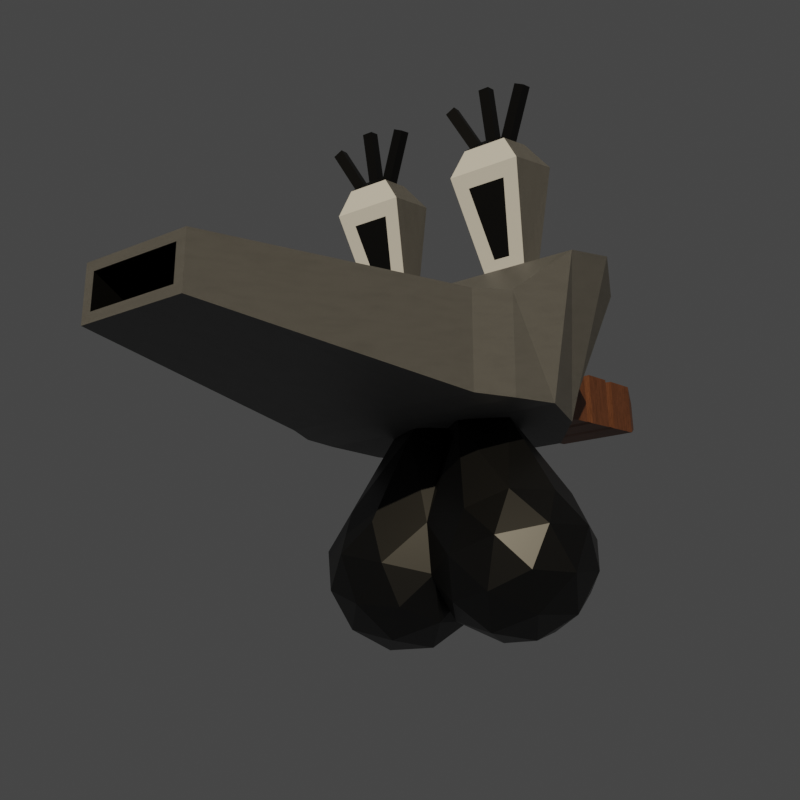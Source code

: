 # Source: vc.blend  (saved by Blender 3.6.11; exported with 4.5.12 LTS)
import bpy
from mathutils import Matrix  # noqa: F401  (used for matrix-valued properties, if any)

bpy.ops.wm.read_factory_settings(use_empty=True)
scene = bpy.context.scene
scene.name = 'Scene'

# ---- collections
col_collection = bpy.data.collections.new('Collection'); scene.collection.children.link(col_collection)

# ---- materials (node trees are filled in below, after node groups)
mat_general = bpy.data.materials.new('general')
mat_general.use_transparent_shadow = False
mat_eyes = bpy.data.materials.new('eyes')
mat_eyes.use_transparent_shadow = False
mat_black = bpy.data.materials.new('black')
mat_black.use_transparent_shadow = False
mat_trashbags = bpy.data.materials.new('trashbags')
mat_trashbags.use_transparent_shadow = False
mat_handle = bpy.data.materials.new('handle')
mat_handle.use_transparent_shadow = False

# ---- material node trees
mat_general.use_nodes = True; mat_general.node_tree.nodes.clear()
_N = mat_general.node_tree.nodes; _L = mat_general.node_tree.links
n0 = _N.new('ShaderNodeOutputMaterial'); n0.name = 'Material Output'; n0.location = (300, 300)
n1 = _N.new('ShaderNodeMapping'); n1.name = 'Mapping.001'; n1.location = (-1113, -65)
n2 = _N.new('ShaderNodeTexCoord'); n2.name = 'Texture Coordinate.001'; n2.location = (-1293, -65)
n3 = _N.new('ShaderNodeTexWhiteNoise'); n3.name = 'White Noise Texture'; n3.location = (-933, -25)
n4 = _N.new('ShaderNodeBsdfPrincipled'); n4.name = 'Principled BSDF'; n4.location = (10, 300)
n4.distribution = 'GGX'
n4.subsurface_method = 'RANDOM_WALK_SKIN'
n4.inputs[2].default_value = 0.506
n4.inputs[3].default_value = 1.45
n4.inputs[27].default_value = (0.0, 0.0, 0.0, 1.0)
n4.inputs[28].default_value = 1.0
n5 = _N.new('ShaderNodeMix'); n5.name = 'Mix'; n5.location = (-288, 277)
n5.data_type = 'RGBA'
n5.inputs[0].default_value = 0.7818
n6 = _N.new('ShaderNodeValToRGB'); n6.name = 'Color Ramp'; n6.location = (-714, 45)
while len(n6.color_ramp.elements) > 1: n6.color_ramp.elements.remove(n6.color_ramp.elements[-1])
n6.color_ramp.elements[0].position = 0.0; n6.color_ramp.elements[0].color = (0.1098, 0.1098, 0.1098, 1.0)
_e = n6.color_ramp.elements.new(0.858); _e.color = (0.0, 0.0, 0.0, 1.0)
_e = n6.color_ramp.elements.new(1.0); _e.color = (0.2349, 0.2349, 0.2349, 1.0)
n7 = _N.new('ShaderNodeTexNoise'); n7.name = 'Noise Texture'; n7.location = (-975, 576)
n7.inputs[2].default_value = 58.7
n7.inputs[3].default_value = 0.1
n7.inputs[4].default_value = 0.4282
n8 = _N.new('ShaderNodeMapping'); n8.name = 'Mapping'; n8.location = (-1155, 536)
n8.inputs[3].default_value = (3.5, -0.6, 21.8)
n9 = _N.new('ShaderNodeTexCoord'); n9.name = 'Texture Coordinate'; n9.location = (-1335, 536)
n10 = _N.new('ShaderNodeValToRGB'); n10.name = 'Color Ramp.001'; n10.location = (-720, 447)
while len(n10.color_ramp.elements) > 1: n10.color_ramp.elements.remove(n10.color_ramp.elements[-1])
n10.color_ramp.elements[0].position = 0.2085; n10.color_ramp.elements[0].color = (0.3303, 0.3303, 0.3303, 1.0)
_e = n10.color_ramp.elements.new(0.5861); _e.color = (0.3846, 0.3846, 0.3846, 1.0)
_L.new(n4.outputs[0], n0.inputs[0])
_L.new(n8.outputs[0], n7.inputs[0])
_L.new(n1.outputs[0], n3.inputs[0])
_L.new(n2.outputs[0], n1.inputs[0])
_L.new(n6.outputs[0], n5.inputs[7])
_L.new(n10.outputs[0], n5.inputs[6])
_L.new(n5.outputs[2], n4.inputs[0])
_L.new(n9.outputs[2], n8.inputs[0])
_L.new(n7.outputs[1], n10.inputs[0])
_L.new(n3.outputs[0], n6.inputs[0])
n0.is_active_output = True
mat_eyes.use_nodes = True; mat_eyes.node_tree.nodes.clear()
_N = mat_eyes.node_tree.nodes; _L = mat_eyes.node_tree.links
n0 = _N.new('ShaderNodeBsdfPrincipled'); n0.name = 'Principled BSDF'; n0.location = (10, 300)
n0.distribution = 'GGX'
n0.subsurface_method = 'RANDOM_WALK_SKIN'
n0.inputs[0].default_value = (1.0, 1.0, 1.0, 1.0)
n0.inputs[3].default_value = 1.45
n0.inputs[27].default_value = (0.0, 0.0, 0.0, 1.0)
n0.inputs[28].default_value = 1.0
n1 = _N.new('ShaderNodeOutputMaterial'); n1.name = 'Material Output'; n1.location = (300, 300)
_L.new(n0.outputs[0], n1.inputs[0])
n1.is_active_output = True
mat_black.use_nodes = True; mat_black.node_tree.nodes.clear()
_N = mat_black.node_tree.nodes; _L = mat_black.node_tree.links
n0 = _N.new('ShaderNodeBsdfPrincipled'); n0.name = 'Principled BSDF'; n0.location = (10, 300)
n0.distribution = 'GGX'
n0.subsurface_method = 'RANDOM_WALK_SKIN'
n0.inputs[0].default_value = (0.0, 0.0, 0.0, 1.0)
n0.inputs[3].default_value = 1.45
n0.inputs[27].default_value = (0.0, 0.0, 0.0, 1.0)
n0.inputs[28].default_value = 1.0
n1 = _N.new('ShaderNodeOutputMaterial'); n1.name = 'Material Output'; n1.location = (300, 300)
_L.new(n0.outputs[0], n1.inputs[0])
n1.is_active_output = True
mat_trashbags.use_nodes = True; mat_trashbags.node_tree.nodes.clear()
_N = mat_trashbags.node_tree.nodes; _L = mat_trashbags.node_tree.links
n0 = _N.new('ShaderNodeBsdfPrincipled'); n0.name = 'Principled BSDF'; n0.location = (10, 300)
n0.distribution = 'GGX'
n0.subsurface_method = 'RANDOM_WALK_SKIN'
n0.inputs[0].default_value = (0.0, 0.0, 0.0, 1.0)
n0.inputs[1].default_value = 0.05438
n0.inputs[2].default_value = 0.4003
n0.inputs[3].default_value = 1.45
n0.inputs[13].default_value = 0.7961
n0.inputs[27].default_value = (0.0, 0.0, 0.0, 1.0)
n0.inputs[28].default_value = 1.0
n1 = _N.new('ShaderNodeOutputMaterial'); n1.name = 'Material Output'; n1.location = (300, 300)
_L.new(n0.outputs[0], n1.inputs[0])
n1.is_active_output = True
mat_handle.use_nodes = True; mat_handle.node_tree.nodes.clear()
_N = mat_handle.node_tree.nodes; _L = mat_handle.node_tree.links
n0 = _N.new('ShaderNodeBsdfPrincipled'); n0.name = 'Principled BSDF'; n0.location = (10, 300)
n0.distribution = 'GGX'
n0.subsurface_method = 'RANDOM_WALK_SKIN'
n0.inputs[3].default_value = 1.45
n0.inputs[27].default_value = (0.0, 0.0, 0.0, 1.0)
n0.inputs[28].default_value = 1.0
n1 = _N.new('ShaderNodeOutputMaterial'); n1.name = 'Material Output'; n1.location = (300, 300)
n2 = _N.new('ShaderNodeTexNoise'); n2.name = 'Noise Texture'; n2.location = (-753, 282)
n2.inputs[2].default_value = -9.4
n2.inputs[3].default_value = 4.3
n2.inputs[4].default_value = 1.0
n2.inputs[8].default_value = 1.0
n3 = _N.new('ShaderNodeMapping'); n3.name = 'Mapping'; n3.location = (-933, 242)
n3.inputs[3].default_value = (1.0, 5.0, 1.0)
n4 = _N.new('ShaderNodeTexCoord'); n4.name = 'Texture Coordinate'; n4.location = (-1113, 242)
n5 = _N.new('ShaderNodeValToRGB'); n5.name = 'Color Ramp'; n5.location = (-481, 375)
while len(n5.color_ramp.elements) > 1: n5.color_ramp.elements.remove(n5.color_ramp.elements[-1])
n5.color_ramp.elements[0].position = 0.3535; n5.color_ramp.elements[0].color = (0.08119, 0.02955, 0.00937, 1.0)
_e = n5.color_ramp.elements.new(0.994); _e.color = (0.378, 0.1416, 0.06957, 1.0)
_L.new(n0.outputs[0], n1.inputs[0])
_L.new(n3.outputs[0], n2.inputs[0])
_L.new(n2.outputs[1], n5.inputs[0])
_L.new(n5.outputs[0], n0.inputs[0])
_L.new(n4.outputs[2], n3.inputs[0])
n1.is_active_output = True

# ---- world
world_world = bpy.data.worlds.new('World'); scene.world = world_world
world_world.use_nodes = True; world_world.node_tree.nodes.clear()
_N = world_world.node_tree.nodes; _L = world_world.node_tree.links
n0 = _N.new('ShaderNodeOutputWorld'); n0.name = 'World Output'; n0.location = (300, 300)
n1 = _N.new('ShaderNodeBackground'); n1.name = 'Background'; n1.location = (10, 300)
n1.inputs[0].default_value = (0.05088, 0.05088, 0.05088, 1.0)
_L.new(n1.outputs[0], n0.inputs[0])
n0.is_active_output = True
world_world.color = (0.05088, 0.05088, 0.05088)
world_world.use_sun_shadow = False
world_world.sun_shadow_jitter_overblur = 0.0

# ---- cameras
cam_camera_001 = bpy.data.cameras.new('Camera.001')
cam_camera_001.lens = 50.0

# ---- lights
light_sun = bpy.data.lights.new('Sun', 'SUN')
light_sun.color = (1.0, 0.8526, 0.6098)
light_sun.transmission_factor = 0.0
light_sun.energy = 2.0

# ---- meshes
me_cube_001 = bpy.data.meshes.new('Cube.001')
me_cube_001.from_pydata([(-1.0, -1.946, -0.9398), (-1.0, -1.946, 0.9398), (-1.0, 1.946, -0.9398), (-1.0, 1.946, 0.9398), (4.688, -0.8277, -0.7657), (4.688, -0.8277, -0.1446), (4.688, 0.8277, -0.7657), (4.688, 0.8277, -0.1446), (-1.808, 2.287, -0.8807), (-1.808, -2.287, -0.8807), (-1.808, -2.287, 1.104), (-1.808, 2.287, 1.104), (-2.821, 2.498, -0.7569), (-2.821, -2.498, -0.7569), (-3.079, -1.533, 2.445), (-3.079, 1.533, 2.445), (-5.362, 0.8975, 0.03044), (-5.362, -0.8975, 0.03044), (-5.212, -0.9304, 1.113), (-5.212, 0.9304, 1.113), (-3.641, 1.845, 2.273), (-3.641, -1.845, 2.273), (-4.011, -2.228, -0.7569), (-4.011, 2.228, -0.7569), (-5.201, 1.379, -0.7569), (-5.201, -1.379, -0.7569), (-4.833, -2.791, 1.904), (-4.833, 2.791, 1.904), (-9.868, 0.8975, 0.6537), (-9.868, -0.8975, 0.6537), (-9.719, -0.9304, 1.736), (-9.719, 0.9304, 1.736), (-10.84, 0.5315, 1.013), (-10.84, -0.5315, 1.013), (-10.75, -0.551, 1.654), (-10.75, 0.551, 1.654), (-11.03, 0.2227, 1.23), (-11.03, -0.2227, 1.23), (-11.0, -0.2308, 1.498), (-11.0, 0.2308, 1.498), (-6.427, 0.8616, 1.24), (-7.471, 0.8616, 1.385), (-8.514, 0.8616, 1.529), (-8.514, -0.8616, 1.529), (-7.471, -0.8616, 1.385), (-6.427, -0.8616, 1.24), (-6.566, -0.8312, 0.2378), (-7.609, -0.8312, 0.3821), (-8.653, -0.8312, 0.5264), (-8.653, 0.8312, 0.5264), (-7.609, 0.8312, 0.3821), (-6.566, 0.8312, 0.2378), (-8.461, 0.9304, 1.562), (-8.461, -0.9304, 1.562), (-8.611, -0.8975, 0.4797), (-8.611, 0.8975, 0.4797), (-8.76, 0.9304, 1.604), (-8.91, -0.8975, 0.5212), (-8.76, -0.9304, 1.604), (-8.91, 0.8975, 0.5212), (-7.608, -0.9304, 1.444), (-7.758, 0.8975, 0.3618), (-7.608, 0.9304, 1.444), (-7.758, -0.8975, 0.3618), (-7.336, 0.9304, 1.407), (-7.336, -0.9304, 1.407), (-7.485, -0.8975, 0.3241), (-7.485, 0.8975, 0.3241), (-6.484, -0.9304, 1.289), (-6.634, 0.8975, 0.2064), (-6.484, 0.9304, 1.289), (-6.634, -0.8975, 0.2064), (-6.185, -0.9304, 1.248), (-6.335, 0.8975, 0.1651), (-6.185, 0.9304, 1.248), (-6.335, -0.8975, 0.1651), (-2.821, -2.974, 2.079), (-2.821, 2.974, 2.079), (-4.011, -3.123, 2.36), (-4.011, 3.123, 2.36), (-1.0, 1.028, -0.9398), (-1.0, -1.028, -0.9398), (-1.0, -1.028, 0.9398), (-1.0, 1.028, 0.9398), (4.688, -0.5279, -0.7657), (4.688, 0.5279, -0.7657), (4.688, 0.5279, -0.1446), (4.688, -0.5279, -0.1446), (-1.808, 1.207, -0.8807), (-1.808, -1.207, -0.8807), (-1.808, -1.207, 1.104), (-1.808, 1.207, 1.104), (-2.821, 1.319, -0.7569), (-2.821, -1.319, -0.7569), (-2.821, -1.57, 2.079), (-2.821, 1.57, 2.079), (-5.201, 0.7278, -0.7569), (-5.201, -0.7278, -0.7569), (-4.833, -1.474, 1.904), (-4.833, 1.474, 1.904), (-4.011, -1.176, -0.7569), (-4.011, 1.176, -0.7569), (-4.011, 1.649, 2.36), (-4.011, -1.649, 2.36), (-5.362, 0.4738, 0.03044), (-5.362, -0.4738, 0.03044), (-5.212, -0.4912, 1.113), (-5.212, 0.4912, 1.113), (-9.868, 0.4738, 0.6537), (-9.868, -0.4738, 0.6537), (-9.719, -0.4912, 1.736), (-9.719, 0.4912, 1.736), (-10.84, 0.2806, 1.013), (-10.84, -0.2806, 1.013), (-10.75, -0.2909, 1.654), (-10.75, 0.2909, 1.654), (-11.03, 0.1176, 1.23), (-11.03, -0.1176, 1.23), (-11.0, -0.1219, 1.498), (-11.0, 0.1219, 1.498), (-6.566, -0.4388, 0.2378), (-6.566, 0.4388, 0.2378), (-7.609, -0.4388, 0.3821), (-7.609, 0.4388, 0.3821), (-8.653, -0.4388, 0.5264), (-8.653, 0.4388, 0.5264), (-6.427, 0.4549, 1.24), (-6.427, -0.4549, 1.24), (-7.471, 0.4549, 1.385), (-7.471, -0.4549, 1.385), (-8.514, 0.4549, 1.529), (-8.514, -0.4549, 1.529), (-8.461, 0.4912, 1.562), (-8.461, -0.4912, 1.562), (-8.611, -0.4738, 0.4797), (-8.611, 0.4738, 0.4797), (-8.91, -0.4738, 0.5212), (-8.91, 0.4738, 0.5212), (-8.76, 0.4912, 1.604), (-8.76, -0.4912, 1.604), (-7.758, -0.4738, 0.3618), (-7.758, 0.4738, 0.3618), (-7.608, 0.4912, 1.444), (-7.608, -0.4912, 1.444), (-7.336, 0.4912, 1.407), (-7.336, -0.4912, 1.407), (-7.485, -0.4738, 0.3241), (-7.485, 0.4738, 0.3241), (-6.634, -0.4738, 0.2064), (-6.634, 0.4738, 0.2064), (-6.484, 0.4912, 1.289), (-6.484, -0.4912, 1.289), (-6.185, 0.4912, 1.248), (-6.185, -0.4912, 1.248), (-6.335, -0.4738, 0.1651), (-6.335, 0.4738, 0.1651), (-3.079, -1.205, 2.445), (-3.079, 1.205, 2.445), (-3.641, 0.974, 2.273), (-3.641, -0.974, 2.273), (-2.527, 0.996, 3.807), (-2.527, 1.771, 3.807), (-3.587, -2.222, 4.362), (-2.527, -1.771, 3.807), (-3.587, 2.222, 4.362), (-3.587, -0.7022, 4.362), (-2.527, -0.996, 3.807), (-3.587, 0.7022, 4.362), (-2.464, 0.96, 4.605), (-2.464, 1.844, 4.605), (-3.168, -1.903, 4.771), (-2.464, -1.844, 4.605), (-3.168, 1.903, 4.771), (-3.168, -0.9911, 4.771), (-2.464, -0.96, 4.605), (-3.168, 0.9911, 4.771), (-2.609, 1.192, 4.779), (-2.609, 1.634, 4.779), (-2.961, -1.664, 4.862), (-2.609, -1.634, 4.779), (-2.961, 1.664, 4.862), (-2.961, -1.208, 4.862), (-2.609, -1.192, 4.779), (-2.961, 1.208, 4.862), (-3.192, 0.9443, 2.167), (-3.192, 1.789, 2.167), (-2.415, 0.6504, 4.085), (-2.415, 2.123, 4.085), (-3.192, -1.789, 2.167), (-3.192, -0.9443, 2.167), (-2.415, -2.123, 4.085), (-2.415, -0.6504, 4.085), (4.688, 1.0, 0.02776), (4.688, 1.0, -0.938), (4.688, 0.5279, -0.938), (4.688, -0.5279, 0.02776), (4.688, -1.0, 0.02776), (4.688, -1.0, -0.938), (4.688, -0.5279, -0.938), (4.688, 0.5279, 0.02776), (3.376, 0.5279, -0.1446), (3.376, 0.5279, -0.7657), (3.376, -0.5279, -0.1446), (3.376, -0.5279, -0.7657), (3.376, 0.8277, -0.1446), (3.376, 0.8277, -0.7657), (3.376, -0.8277, -0.1446), (3.376, -0.8277, -0.7657), (0.889, 0.5279, -0.1446), (0.889, 0.5279, -0.7657), (0.889, -0.5279, -0.1446), (0.889, -0.5279, -0.7657), (0.889, 0.8277, -0.1446), (0.889, 0.8277, -0.7657), (0.889, -0.8277, -0.1446), (0.889, -0.8277, -0.7657), (-2.9, -1.534, 4.821), (-2.649, -1.534, 5.883), (-2.9, -1.316, 4.821), (-2.649, -1.316, 5.883), (-2.688, -1.534, 4.771), (-2.437, -1.534, 5.832), (-2.688, -1.316, 4.771), (-2.437, -1.316, 5.832), (-2.9, -1.842, 4.665), (-2.649, -2.324, 5.611), (-2.9, -1.648, 4.764), (-2.649, -2.129, 5.71), (-2.688, -1.819, 4.62), (-2.437, -2.301, 5.566), (-2.688, -1.625, 4.719), (-2.437, -2.106, 5.665), (-2.9, -1.185, 4.787), (-2.649, -0.7036, 5.733), (-2.9, -0.991, 4.688), (-2.649, -0.5093, 5.634), (-2.688, -1.208, 4.742), (-2.437, -0.7264, 5.688), (-2.688, -1.014, 4.643), (-2.437, -0.5321, 5.589), (-2.9, 1.318, 4.821), (-2.649, 1.318, 5.883), (-2.9, 1.536, 4.821), (-2.649, 1.536, 5.883), (-2.688, 1.318, 4.771), (-2.437, 1.318, 5.832), (-2.688, 1.536, 4.771), (-2.437, 1.536, 5.832), (-2.9, 1.01, 4.665), (-2.649, 0.528, 5.611), (-2.9, 1.204, 4.764), (-2.649, 0.7223, 5.71), (-2.688, 1.033, 4.62), (-2.437, 0.5508, 5.566), (-2.688, 1.227, 4.719), (-2.437, 0.7451, 5.665), (-2.9, 1.666, 4.787), (-2.649, 2.148, 5.733), (-2.9, 1.861, 4.688), (-2.649, 2.342, 5.634), (-2.688, 1.643, 4.742), (-2.437, 2.125, 5.688), (-2.688, 1.838, 4.643), (-2.437, 2.319, 5.589), (-3.358, 1.683, -4.766), (-2.242, 0.6788, -4.152), (-3.784, 0.1948, -4.282), (-4.737, 1.462, -3.942), (-3.784, 2.729, -3.603), (-2.242, 2.245, -3.732), (-2.932, -0.1623, -2.949), (-4.474, 0.1212, -2.82), (-4.474, 1.888, -2.4), (-2.932, 2.372, -2.27), (-1.979, 1.105, -2.61), (-3.358, 0.1212, 0.2461), (-3.609, 0.8781, -4.743), (-2.702, 1.163, -4.667), (-2.953, 0.2881, -4.382), (-2.046, 1.493, -4.059), (-2.702, 2.083, -4.42), (-4.169, 1.623, -4.543), (-4.419, 0.7484, -4.259), (-3.609, 2.368, -4.344), (-4.419, 2.238, -3.86), (-2.953, 2.698, -3.736), (-1.891, 0.8231, -3.399), (-1.891, 1.744, -3.153), (-3.358, -0.2062, -3.675), (-2.452, 0.07827, -3.599), (-4.825, 0.8231, -3.399), (-4.265, 0.07827, -3.599), (-4.265, 2.489, -2.953), (-4.825, 1.744, -3.153), (-2.452, 2.489, -2.953), (-3.358, 2.773, -2.877), (-2.297, 0.1212, -2.692), (-3.764, -0.1316, -2.816), (-4.67, 1.074, -2.493), (-3.764, 2.279, -2.17), (-2.297, 1.818, -2.293), (-3.108, -0.09886, -1.097), (-2.547, 0.646, -0.897), (-4.014, 0.1212, -1.02), (-4.014, 1.106, -0.7736), (-3.108, 1.391, -0.6974), (-3.358, -1.44, -4.766), (-2.242, -2.003, -3.732), (-3.784, -2.487, -3.603), (-4.737, -1.22, -3.942), (-3.784, 0.0476, -4.282), (-2.242, -0.4364, -4.152), (-2.932, -2.13, -2.27), (-4.474, -1.646, -2.4), (-2.932, 0.4046, -2.949), (-1.979, -0.8626, -2.61), (-3.609, -2.125, -4.344), (-2.702, -1.841, -4.42), (-2.953, -2.456, -3.736), (-2.046, -1.251, -4.059), (-2.702, -0.9203, -4.667), (-4.169, -1.381, -4.543), (-4.419, -1.996, -3.86), (-3.609, -0.6358, -4.743), (-4.419, -0.5061, -4.259), (-2.953, -0.04576, -4.382), (-1.891, -1.501, -3.153), (-1.891, -0.5807, -3.399), (-3.358, -2.531, -2.877), (-2.452, -2.246, -2.953), (-4.825, -1.501, -3.153), (-4.265, -2.246, -2.953), (-4.265, 0.1641, -3.599), (-4.825, -0.5807, -3.399), (-2.452, 0.1641, -3.599), (-3.358, 0.4486, -3.675), (-2.297, -1.576, -2.293), (-3.764, -2.036, -2.17), (-4.67, -0.8312, -2.493), (-3.764, 0.3739, -2.816), (-3.108, -1.148, -0.6974), (-2.547, -0.4036, -0.897), (-4.014, -0.8639, -0.7736), (-3.108, 0.3412, -1.097)], [], [(83, 3, 11, 91), (2, 3, 192, 193), (87, 5, 206, 202), (197, 196, 1, 0), (81, 198, 197, 0), (195, 82, 1, 196), (11, 8, 12, 77), (81, 0, 9, 89), (3, 2, 8, 11), (0, 1, 10, 9), (102, 79, 27, 99), (9, 10, 76, 13), (91, 11, 77, 95), (89, 9, 13, 93), (138, 56, 31, 111), (100, 22, 25, 97), (79, 23, 24, 27), (22, 78, 26, 25), (13, 76, 78, 22), (77, 12, 23, 79), (93, 13, 22, 100), (185, 20, 164, 187), (104, 16, 24, 96), (18, 17, 25, 26), (106, 18, 26, 98), (16, 19, 27, 24), (31, 28, 32, 35), (136, 57, 29, 109), (56, 59, 28, 31), (57, 58, 30, 29), (33, 34, 38, 37), (29, 30, 34, 33), (111, 31, 35, 115), (109, 29, 33, 113), (116, 119, 39, 36), (115, 35, 39, 119), (113, 33, 37, 117), (35, 32, 36, 39), (75, 72, 45, 46), (66, 65, 44, 47), (54, 53, 43, 48), (74, 73, 51, 40), (64, 67, 50, 41), (52, 55, 49, 42), (154, 75, 46, 120), (146, 66, 47, 122), (134, 54, 48, 124), (152, 74, 40, 126), (144, 64, 41, 128), (132, 52, 42, 130), (142, 62, 52, 132), (140, 63, 54, 134), (62, 61, 55, 52), (63, 60, 53, 54), (48, 43, 58, 57), (42, 49, 59, 56), (124, 48, 57, 136), (130, 42, 56, 138), (47, 44, 60, 63), (41, 50, 61, 62), (122, 47, 63, 140), (128, 41, 62, 142), (150, 70, 64, 144), (148, 71, 66, 146), (70, 69, 67, 64), (71, 68, 65, 66), (46, 45, 68, 71), (40, 51, 69, 70), (120, 46, 71, 148), (126, 40, 70, 150), (107, 19, 74, 152), (105, 17, 75, 154), (19, 16, 73, 74), (17, 18, 72, 75), (189, 188, 76, 94), (188, 21, 78, 76), (20, 185, 77, 79), (158, 20, 79, 102), (21, 159, 103, 78), (159, 158, 102, 103), (185, 184, 95, 77), (184, 189, 94, 95), (16, 104, 155, 73), (104, 105, 154, 155), (18, 106, 153, 72), (106, 107, 152, 153), (45, 127, 151, 68), (127, 126, 150, 151), (51, 121, 149, 69), (121, 120, 148, 149), (69, 149, 147, 67), (149, 148, 146, 147), (68, 151, 145, 65), (151, 150, 144, 145), (44, 129, 143, 60), (129, 128, 142, 143), (50, 123, 141, 61), (123, 122, 140, 141), (43, 131, 139, 58), (131, 130, 138, 139), (49, 125, 137, 59), (125, 124, 136, 137), (61, 141, 135, 55), (141, 140, 134, 135), (60, 143, 133, 53), (143, 142, 132, 133), (53, 133, 131, 43), (133, 132, 130, 131), (65, 145, 129, 44), (145, 144, 128, 129), (72, 153, 127, 45), (153, 152, 126, 127), (55, 135, 125, 49), (135, 134, 124, 125), (67, 147, 123, 50), (147, 146, 122, 123), (73, 155, 121, 51), (155, 154, 120, 121), (32, 112, 116, 36), (112, 113, 117, 116), (34, 114, 118, 38), (114, 115, 119, 118), (37, 38, 118, 117), (117, 118, 119, 116), (28, 108, 112, 32), (108, 109, 113, 112), (30, 110, 114, 34), (110, 111, 115, 114), (59, 137, 108, 28), (137, 136, 109, 108), (19, 107, 99, 27), (107, 106, 98, 99), (17, 105, 97, 25), (105, 104, 96, 97), (158, 184, 186, 167), (189, 184, 158, 159), (12, 92, 101, 23), (92, 93, 100, 101), (23, 101, 96, 24), (101, 100, 97, 96), (58, 139, 110, 30), (139, 138, 111, 110), (8, 88, 92, 12), (88, 89, 93, 92), (10, 90, 94, 76), (90, 91, 95, 94), (78, 103, 98, 26), (103, 102, 99, 98), (2, 80, 88, 8), (80, 81, 89, 88), (192, 3, 83, 199), (199, 83, 82, 195), (2, 193, 194, 80), (80, 194, 198, 81), (4, 84, 203, 207), (7, 86, 200, 204), (1, 82, 90, 10), (82, 83, 91, 90), (191, 165, 173, 174), (162, 190, 171, 170), (157, 15, 161, 160), (20, 158, 167, 164), (14, 156, 166, 163), (159, 21, 162, 165), (189, 159, 165, 191), (21, 188, 190, 162), (172, 175, 183, 180), (175, 168, 176, 183), (190, 191, 174, 171), (187, 164, 172, 169), (186, 187, 169, 168), (167, 186, 168, 175), (164, 167, 175, 172), (165, 162, 170, 173), (176, 177, 180, 183), (179, 182, 181, 178), (173, 170, 178, 181), (170, 171, 179, 178), (174, 173, 181, 182), (171, 174, 182, 179), (169, 172, 180, 177), (168, 169, 177, 176), (15, 157, 184, 185), (160, 161, 187, 186), (157, 160, 186, 184), (161, 15, 185, 187), (156, 14, 188, 189), (163, 166, 191, 190), (166, 156, 189, 191), (14, 163, 190, 188), (7, 6, 193, 192), (6, 85, 194, 193), (5, 87, 195, 196), (4, 5, 196, 197), (84, 4, 197, 198), (85, 84, 198, 194), (86, 7, 192, 199), (87, 86, 199, 195), (207, 203, 211, 215), (204, 200, 208, 212), (201, 205, 213, 209), (6, 7, 204, 205), (86, 87, 202, 200), (84, 85, 201, 203), (5, 4, 207, 206), (85, 6, 205, 201), (211, 210, 214, 215), (213, 212, 208, 209), (209, 208, 210, 211), (202, 206, 214, 210), (205, 204, 212, 213), (200, 202, 210, 208), (203, 201, 209, 211), (206, 207, 215, 214), (216, 217, 219, 218), (218, 219, 223, 222), (222, 223, 221, 220), (220, 221, 217, 216), (218, 222, 220, 216), (223, 219, 217, 221), (224, 225, 227, 226), (226, 227, 231, 230), (230, 231, 229, 228), (228, 229, 225, 224), (226, 230, 228, 224), (231, 227, 225, 229), (232, 233, 235, 234), (234, 235, 239, 238), (238, 239, 237, 236), (236, 237, 233, 232), (234, 238, 236, 232), (239, 235, 233, 237), (240, 241, 243, 242), (242, 243, 247, 246), (246, 247, 245, 244), (244, 245, 241, 240), (242, 246, 244, 240), (247, 243, 241, 245), (248, 249, 251, 250), (250, 251, 255, 254), (254, 255, 253, 252), (252, 253, 249, 248), (250, 254, 252, 248), (255, 251, 249, 253), (256, 257, 259, 258), (258, 259, 263, 262), (262, 263, 261, 260), (260, 261, 257, 256), (258, 262, 260, 256), (263, 259, 257, 261), (264, 277, 276), (265, 277, 279), (264, 276, 281), (264, 281, 283), (264, 283, 280), (265, 279, 286), (266, 278, 288), (267, 282, 290), (268, 284, 292), (269, 285, 294), (265, 286, 289), (266, 288, 291), (267, 290, 293), (268, 292, 295), (269, 294, 287), (270, 296, 301), (271, 297, 303), (272, 298, 304), (273, 299, 305), (274, 300, 302), (302, 305, 275), (302, 300, 305), (300, 273, 305), (305, 304, 275), (305, 299, 304), (299, 272, 304), (304, 303, 275), (304, 298, 303), (298, 271, 303), (303, 301, 275), (303, 297, 301), (297, 270, 301), (301, 302, 275), (301, 296, 302), (296, 274, 302), (287, 300, 274), (287, 294, 300), (294, 273, 300), (295, 299, 273), (295, 292, 299), (292, 272, 299), (293, 298, 272), (293, 290, 298), (290, 271, 298), (291, 297, 271), (291, 288, 297), (288, 270, 297), (289, 296, 270), (289, 286, 296), (286, 274, 296), (294, 295, 273), (294, 285, 295), (285, 268, 295), (292, 293, 272), (292, 284, 293), (284, 267, 293), (290, 291, 271), (290, 282, 291), (282, 266, 291), (288, 289, 270), (288, 278, 289), (278, 265, 289), (286, 287, 274), (286, 279, 287), (279, 269, 287), (280, 285, 269), (280, 283, 285), (283, 268, 285), (283, 284, 268), (283, 281, 284), (281, 267, 284), (281, 282, 267), (281, 276, 282), (276, 266, 282), (279, 280, 269), (279, 277, 280), (277, 264, 280), (276, 278, 266), (276, 277, 278), (277, 265, 278), (306, 317, 316), (307, 317, 319), (306, 316, 321), (306, 321, 323), (306, 323, 320), (307, 319, 326), (308, 318, 328), (309, 322, 330), (310, 324, 332), (311, 325, 334), (307, 326, 329), (308, 328, 331), (309, 330, 333), (310, 332, 335), (311, 334, 327), (312, 336, 340), (313, 337, 342), (271, 338, 303), (314, 339, 343), (315, 296, 341), (341, 343, 275), (341, 296, 343), (296, 314, 343), (343, 303, 275), (343, 339, 303), (339, 271, 303), (303, 342, 275), (303, 338, 342), (338, 313, 342), (342, 340, 275), (342, 337, 340), (337, 312, 340), (340, 341, 275), (340, 336, 341), (336, 315, 341), (327, 296, 315), (327, 334, 296), (334, 314, 296), (335, 339, 314), (335, 332, 339), (332, 271, 339), (333, 338, 271), (333, 330, 338), (330, 313, 338), (331, 337, 313), (331, 328, 337), (328, 312, 337), (329, 336, 312), (329, 326, 336), (326, 315, 336), (334, 335, 314), (334, 325, 335), (325, 310, 335), (332, 333, 271), (332, 324, 333), (324, 309, 333), (330, 331, 313), (330, 322, 331), (322, 308, 331), (328, 329, 312), (328, 318, 329), (318, 307, 329), (326, 327, 315), (326, 319, 327), (319, 311, 327), (320, 325, 311), (320, 323, 325), (323, 310, 325), (323, 324, 310), (323, 321, 324), (321, 309, 324), (321, 322, 309), (321, 316, 322), (316, 308, 322), (319, 320, 311), (319, 317, 320), (317, 306, 320), (316, 318, 308), (316, 317, 318), (317, 307, 318)])
me_cube_001.polygons.foreach_set('material_index', [0, 0, 2, 0, 0, 0, 0, 0, 0, 0, 0, 0, 0, 0, 4, 0, 0, 0, 0, 0, 0, 0, 0, 0, 0, 0, 4, 4, 4, 4, 4, 4, 4, 4, 4, 4, 4, 4, 4, 4, 4, 4, 4, 4, 4, 4, 4, 4, 4, 4, 4, 4, 4, 4, 4, 4, 4, 4, 4, 4, 4, 4, 4, 4, 4, 4, 4, 4, 4, 4, 4, 4, 4, 4, 0, 0, 0, 0, 0, 0, 0, 0, 4, 4, 4, 4, 4, 4, 4, 4, 4, 4, 4, 4, 4, 4, 4, 4, 4, 4, 4, 4, 4, 4, 4, 4, 4, 4, 4, 4, 4, 4, 4, 4, 4, 4, 4, 4, 4, 4, 4, 4, 4, 4, 4, 4, 4, 4, 4, 4, 0, 0, 0, 0, 0, 0, 0, 0, 0, 0, 4, 4, 0, 0, 0, 0, 0, 0, 0, 0, 0, 0, 0, 0, 2, 2, 0, 0, 0, 0, 2, 0, 2, 0, 0, 0, 2, 2, 1, 0, 1, 0, 0, 0, 2, 2, 2, 2, 2, 2, 2, 2, 1, 1, 1, 1, 1, 1, 1, 1, 0, 0, 0, 0, 0, 0, 0, 0, 2, 2, 2, 2, 2, 2, 2, 2, 2, 2, 2, 2, 2, 2, 2, 2, 2, 2, 2, 2, 2, 2, 2, 2, 2, 2, 2, 2, 2, 2, 2, 2, 2, 2, 2, 2, 2, 2, 2, 2, 2, 2, 2, 2, 2, 2, 2, 2, 2, 2, 2, 2, 3, 3, 3, 3, 3, 3, 3, 3, 3, 3, 3, 3, 3, 3, 3, 3, 3, 3, 3, 3, 3, 3, 3, 3, 3, 3, 3, 3, 3, 3, 3, 3, 3, 3, 3, 3, 3, 3, 3, 3, 3, 3, 3, 3, 3, 3, 3, 3, 3, 3, 3, 3, 3, 3, 3, 3, 3, 3, 3, 3, 3, 3, 3, 3, 3, 3, 3, 3, 3, 3, 3, 3, 3, 3, 3, 3, 3, 3, 3, 3, 3, 3, 3, 3, 3, 3, 3, 3, 3, 3, 3, 3, 3, 3, 3, 3, 3, 3, 3, 3, 3, 3, 3, 3, 3, 3, 3, 3, 3, 3, 3, 3, 3, 3, 3, 3, 3, 3, 3, 3, 3, 3, 3, 3, 3, 3, 3, 3, 3, 3, 3, 3, 3, 3, 3, 3, 3, 3, 3, 3, 3, 3, 3, 3, 3, 3, 3, 3, 3, 3, 3, 3, 3, 3, 3, 3, 3, 3, 3, 3])
_uv = me_cube_001.uv_layers.new(name='UVMap')
_uv.uv.foreach_set('vector', [0.5769, 0.2251, 0.5244, 0.2251, 0.505, 0.178, 0.5666, 0.178, 0.02918, 0.2202, 0.1337, 0.197, 0.158, 0.5151, 0.1043, 0.527, 0.6831, 0.7705, 0.666, 0.7705, 0.666, 0.6958, 0.6831, 0.6958, 0.9917, 0.5449, 0.9366, 0.5423, 0.8929, 0.2361, 1.0, 0.2413, 0.2558, 0.2401, 0.2844, 0.5641, 0.2574, 0.5641, 0.2033, 0.2401, 0.6658, 0.5541, 0.6943, 0.2251, 0.7468, 0.2251, 0.6927, 0.5541, 0.1319, 0.1462, 0.02146, 0.1707, 0.0149, 0.1134, 0.1718, 0.06644, 0.2558, 0.2401, 0.2033, 0.2401, 0.1839, 0.1938, 0.2455, 0.1938, 0.1337, 0.197, 0.02918, 0.2202, 0.02146, 0.1707, 0.1319, 0.1462, 1.0, 0.2413, 0.8929, 0.2361, 0.884, 0.1952, 0.9971, 0.2007, 0.5414, 0.04193, 0.4572, 0.04193, 0.4762, 1.089e-07, 0.5514, 8.171e-08, 0.9971, 0.2007, 0.884, 0.1952, 0.8281, 0.1452, 0.9914, 0.1468, 0.5666, 0.178, 0.505, 0.178, 0.4657, 0.1116, 0.5459, 0.1116, 0.2455, 0.1938, 0.1839, 0.1938, 0.1718, 0.1356, 0.2392, 0.1356, 0.06767, 0.3267, 5.511e-08, 0.3267, 0.0, 0.1791, 0.06767, 0.1791, 0.2473, 0.06778, 0.1872, 0.06778, 0.2358, 0.0, 0.2729, 0.0, 0.1718, 0.5641, 0.3451, 0.6134, 0.3431, 0.6929, 0.1976, 0.6085, 0.9947, 0.07715, 0.814, 0.08022, 0.8428, 0.0315, 1.0, -2.762e-08, 0.9914, 0.1468, 0.8281, 0.1452, 0.814, 0.08022, 0.9947, 0.07715, 0.1718, 0.06644, 0.0149, 0.1134, 1.583e-09, 0.06096, 0.1718, -3.688e-08, 0.2392, 0.1356, 0.1718, 0.1356, 0.1872, 0.06778, 0.2473, 0.06778, 0.09026, 0.7231, 0.06519, 0.7225, 0.03543, 0.6055, 0.09965, 0.6071, 0.2944, 0.7376, 0.2964, 0.7182, 0.3431, 0.6929, 0.3401, 0.7226, 0.2261, 0.7937, 0.2881, 0.8003, 0.3304, 0.8189, 0.1718, 0.8637, 0.2281, 0.7736, 0.2261, 0.7937, 0.1718, 0.8637, 0.1779, 0.8035, 0.2964, 0.7182, 0.2347, 0.7087, 0.1976, 0.6085, 0.3431, 0.6929, 0.9003, 0.6634, 0.7318, 0.6634, 0.7644, 0.5049, 0.8642, 0.5049, 0.498, 0.5465, 0.5633, 0.5465, 0.5633, 0.694, 0.498, 0.694, 0.9003, 0.8123, 0.7318, 0.8123, 0.7318, 0.6634, 0.9003, 0.6634, 0.7318, 0.8123, 0.5633, 0.8123, 0.5633, 0.6634, 0.7318, 0.6634, 0.9003, 0.002999, 1.0, -2.21e-09, 0.971, 0.04933, 0.9292, 0.05058, 0.7318, 0.6634, 0.5633, 0.6634, 0.5994, 0.5049, 0.6992, 0.5049, 0.06767, 0.1791, 0.0, 0.1791, 0.05846, 0.0294, 0.09854, 0.0294, 0.498, 0.694, 0.5633, 0.694, 0.5069, 0.8437, 0.4683, 0.8437, 0.9292, 0.103, 0.971, 0.1037, 0.971, 0.1205, 0.9292, 0.1192, 0.09854, 0.0294, 0.05846, 0.0294, 0.1078, 0.0, 0.1246, 0.0, 0.4683, 0.8437, 0.5069, 0.8437, 0.4593, 0.8731, 0.4431, 0.8731, 1.0, 0.1698, 0.9003, 0.1668, 0.9292, 0.1192, 0.971, 0.1205, 0.7318, 0.3536, 0.5633, 0.3536, 0.5699, 0.3164, 0.7259, 0.3164, 0.7318, 0.1749, 0.5633, 0.1749, 0.5699, 0.1542, 0.7259, 0.1542, 0.9003, 0.3383, 0.9003, 0.1698, 0.9107, 0.1763, 0.9107, 0.3324, 0.9003, 0.3536, 0.7318, 0.3536, 0.7377, 0.3164, 0.8937, 0.3164, 0.9003, 0.1749, 0.7318, 0.1749, 0.7377, 0.1542, 0.8937, 0.1542, 0.9107, 0.3383, 0.9107, 0.5067, 0.9003, 0.5008, 0.9003, 0.3448, 0.498, 0.1499, 0.5633, 0.1499, 0.5531, 0.1855, 0.4926, 0.1855, 0.498, 0.327, 0.5633, 0.327, 0.5531, 0.3461, 0.4926, 0.3461, 0.498, 0.5003, 0.5633, 0.5003, 0.5531, 0.5068, 0.4926, 0.5068, 0.06767, 0.7232, 2.112e-07, 0.7232, 0.0106, 0.6877, 0.07327, 0.6877, 0.06767, 0.5461, 1.469e-07, 0.5461, 0.01059, 0.527, 0.07327, 0.527, 0.06767, 0.3728, 7.347e-08, 0.3728, 0.01059, 0.3663, 0.07327, 0.3663, 0.06767, 0.5041, 1.286e-07, 0.5041, 7.347e-08, 0.3728, 0.06767, 0.3728, 0.498, 0.369, 0.5633, 0.369, 0.5633, 0.5003, 0.498, 0.5003, 0.9003, 0.1325, 0.7318, 0.1325, 0.7318, 5.393e-08, 0.9003, 4.112e-08, 0.7318, 0.1325, 0.5633, 0.1325, 0.5633, 2.895e-07, 0.7318, 1.593e-07, 0.7259, 0.8509, 0.5699, 0.8509, 0.5633, 0.8123, 0.7318, 0.8123, 0.8937, 0.8509, 0.7377, 0.8509, 0.7318, 0.8123, 0.9003, 0.8123, 0.4926, 0.5068, 0.5531, 0.5068, 0.5633, 0.5465, 0.498, 0.5465, 0.07327, 0.3663, 0.01059, 0.3663, 5.511e-08, 0.3267, 0.06767, 0.3267, 0.7259, 0.1542, 0.5699, 0.1542, 0.5633, 0.1325, 0.7318, 0.1325, 0.8937, 0.1542, 0.7377, 0.1542, 0.7318, 0.1325, 0.9003, 0.1325, 0.4926, 0.3461, 0.5531, 0.3461, 0.5633, 0.369, 0.498, 0.369, 0.07327, 0.527, 0.01059, 0.527, 1.286e-07, 0.5041, 0.06767, 0.5041, 0.06767, 0.6772, 1.929e-07, 0.6772, 1.469e-07, 0.5461, 0.06767, 0.5461, 0.498, 0.196, 0.5633, 0.196, 0.5633, 0.327, 0.498, 0.327, 0.9003, 0.3071, 0.7318, 0.3071, 0.7318, 0.1749, 0.9003, 0.1749, 0.7318, 0.3071, 0.5633, 0.3071, 0.5633, 0.1749, 0.7318, 0.1749, 0.7259, 0.3164, 0.5699, 0.3164, 0.5633, 0.3071, 0.7318, 0.3071, 0.8937, 0.3164, 0.7377, 0.3164, 0.7318, 0.3071, 0.9003, 0.3071, 0.4926, 0.1855, 0.5531, 0.1855, 0.5633, 0.196, 0.498, 0.196, 0.07327, 0.6877, 0.0106, 0.6877, 1.929e-07, 0.6772, 0.06767, 0.6772, 0.06767, 0.8731, 2.663e-07, 0.8731, 2.112e-07, 0.7232, 0.06767, 0.7232, 0.498, 2.204e-07, 0.5633, 7.347e-08, 0.5633, 0.1499, 0.498, 0.1499, 0.9003, 0.5049, 0.7318, 0.5049, 0.7318, 0.3536, 0.9003, 0.3536, 0.7318, 0.5049, 0.5633, 0.5049, 0.5633, 0.3536, 0.7318, 0.3536, 0.6895, 0.08993, 0.7378, 0.08993, 0.8055, 0.1116, 0.7253, 0.1116, 0.7378, 0.08993, 0.741, 0.06362, 0.814, 0.04193, 0.8055, 0.1116, 0.5302, 0.06362, 0.5334, 0.08993, 0.4657, 0.1116, 0.4572, 0.04193, 0.58, 0.06362, 0.5302, 0.06362, 0.4572, 0.04193, 0.5414, 0.04193, 0.741, 0.06362, 0.6912, 0.06362, 0.7298, 0.04193, 0.814, 0.04193, 0.6912, 0.06362, 0.58, 0.06362, 0.5414, 0.04193, 0.7298, 0.04193, 0.5334, 0.08993, 0.5817, 0.08993, 0.5459, 0.1116, 0.4657, 0.1116, 0.5817, 0.08993, 0.6895, 0.08993, 0.7253, 0.1116, 0.5459, 0.1116, 0.2867, 8.082e-07, 0.352, 6.613e-07, 0.352, 0.1499, 0.2867, 0.1499, 0.352, 6.613e-07, 0.498, 2.204e-07, 0.498, 0.1499, 0.352, 0.1499, 0.2867, 0.8731, 0.219, 0.8731, 0.219, 0.7232, 0.2867, 0.7232, 0.219, 0.8731, 0.06767, 0.8731, 0.06767, 0.7232, 0.219, 0.7232, 0.2761, 0.6877, 0.2135, 0.6877, 0.219, 0.6772, 0.2867, 0.6772, 0.2135, 0.6877, 0.07327, 0.6877, 0.06767, 0.6772, 0.219, 0.6772, 0.2969, 0.1855, 0.3574, 0.1855, 0.352, 0.196, 0.2867, 0.196, 0.3574, 0.1855, 0.4926, 0.1855, 0.498, 0.196, 0.352, 0.196, 0.2867, 0.196, 0.352, 0.196, 0.352, 0.327, 0.2867, 0.327, 0.352, 0.196, 0.498, 0.196, 0.498, 0.327, 0.352, 0.327, 0.2867, 0.6772, 0.219, 0.6772, 0.219, 0.5461, 0.2867, 0.5461, 0.219, 0.6772, 0.06767, 0.6772, 0.06767, 0.5461, 0.219, 0.5461, 0.2761, 0.527, 0.2135, 0.527, 0.219, 0.5041, 0.2867, 0.5041, 0.2135, 0.527, 0.07327, 0.527, 0.06767, 0.5041, 0.219, 0.5041, 0.2969, 0.3461, 0.3574, 0.3461, 0.352, 0.369, 0.2867, 0.369, 0.3574, 0.3461, 0.4926, 0.3461, 0.498, 0.369, 0.352, 0.369, 0.2761, 0.3663, 0.2135, 0.3663, 0.219, 0.3267, 0.2867, 0.3267, 0.2135, 0.3663, 0.07327, 0.3663, 0.06767, 0.3267, 0.219, 0.3267, 0.2969, 0.5068, 0.3574, 0.5068, 0.352, 0.5465, 0.2867, 0.5465, 0.3574, 0.5068, 0.4926, 0.5068, 0.498, 0.5465, 0.352, 0.5465, 0.2867, 0.369, 0.352, 0.369, 0.352, 0.5003, 0.2867, 0.5003, 0.352, 0.369, 0.498, 0.369, 0.498, 0.5003, 0.352, 0.5003, 0.2867, 0.5041, 0.219, 0.5041, 0.219, 0.3728, 0.2867, 0.3728, 0.219, 0.5041, 0.06767, 0.5041, 0.06767, 0.3728, 0.219, 0.3728, 0.2867, 0.3728, 0.219, 0.3728, 0.2135, 0.3663, 0.2761, 0.3663, 0.219, 0.3728, 0.06767, 0.3728, 0.07327, 0.3663, 0.2135, 0.3663, 0.2867, 0.5461, 0.219, 0.5461, 0.2135, 0.527, 0.2761, 0.527, 0.219, 0.5461, 0.06767, 0.5461, 0.07327, 0.527, 0.2135, 0.527, 0.2867, 0.7232, 0.219, 0.7232, 0.2135, 0.6877, 0.2761, 0.6877, 0.219, 0.7232, 0.06767, 0.7232, 0.07327, 0.6877, 0.2135, 0.6877, 0.2867, 0.5003, 0.352, 0.5003, 0.3574, 0.5068, 0.2969, 0.5068, 0.352, 0.5003, 0.498, 0.5003, 0.4926, 0.5068, 0.3574, 0.5068, 0.2867, 0.327, 0.352, 0.327, 0.3574, 0.3461, 0.2969, 0.3461, 0.352, 0.327, 0.498, 0.327, 0.4926, 0.3461, 0.3574, 0.3461, 0.2867, 0.1499, 0.352, 0.1499, 0.3574, 0.1855, 0.2969, 0.1855, 0.352, 0.1499, 0.498, 0.1499, 0.4926, 0.1855, 0.3574, 0.1855, 0.3431, 0.8437, 0.3818, 0.8437, 0.4069, 0.8731, 0.3907, 0.8731, 0.3818, 0.8437, 0.4683, 0.8437, 0.4431, 0.8731, 0.4069, 0.8731, 0.2283, 0.0294, 0.1882, 0.0294, 0.1621, 0.0, 0.1789, 0.0, 0.1882, 0.0294, 0.09854, 0.0294, 0.1246, 0.0, 0.1621, 0.0, 0.9292, 0.05058, 0.971, 0.04933, 0.971, 0.06612, 0.9292, 0.06678, 0.9292, 0.06678, 0.971, 0.06612, 0.971, 0.1037, 0.9292, 0.103, 0.2867, 0.694, 0.352, 0.694, 0.3818, 0.8437, 0.3431, 0.8437, 0.352, 0.694, 0.498, 0.694, 0.4683, 0.8437, 0.3818, 0.8437, 0.2867, 0.1791, 0.219, 0.1791, 0.1882, 0.0294, 0.2283, 0.0294, 0.219, 0.1791, 0.06767, 0.1791, 0.09854, 0.0294, 0.1882, 0.0294, 0.2867, 0.5465, 0.352, 0.5465, 0.352, 0.694, 0.2867, 0.694, 0.352, 0.5465, 0.498, 0.5465, 0.498, 0.694, 0.352, 0.694, 0.2347, 0.7087, 0.2326, 0.7287, 0.1916, 0.6688, 0.1976, 0.6085, 0.2326, 0.7287, 0.2281, 0.7736, 0.1779, 0.8035, 0.1916, 0.6688, 0.2881, 0.8003, 0.29, 0.7809, 0.3334, 0.7892, 0.3304, 0.8189, 0.29, 0.7809, 0.2944, 0.7376, 0.3401, 0.7226, 0.3334, 0.7892, 0.9216, 0.6891, 0.8955, 0.6891, 0.8764, 0.5712, 0.9443, 0.5712, 0.6895, 0.08993, 0.5817, 0.08993, 0.58, 0.06362, 0.6912, 0.06362, 0.4572, 0.1356, 0.3898, 0.1356, 0.3817, 0.06778, 0.4418, 0.06778, 0.3898, 0.1356, 0.2392, 0.1356, 0.2473, 0.06778, 0.3817, 0.06778, 0.4418, 0.06778, 0.3817, 0.06778, 0.3561, 0.0, 0.3933, 0.0, 0.3817, 0.06778, 0.2473, 0.06778, 0.2729, 0.0, 0.3561, 0.0, 0.2867, 0.3267, 0.219, 0.3267, 0.219, 0.1791, 0.2867, 0.1791, 0.219, 0.3267, 0.06767, 0.3267, 0.06767, 0.1791, 0.219, 0.1791, 0.4452, 0.1938, 0.3835, 0.1938, 0.3898, 0.1356, 0.4572, 0.1356, 0.3835, 0.1938, 0.2455, 0.1938, 0.2392, 0.1356, 0.3898, 0.1356, 0.7662, 0.178, 0.7046, 0.178, 0.7253, 0.1116, 0.8055, 0.1116, 0.7046, 0.178, 0.5666, 0.178, 0.5459, 0.1116, 0.7253, 0.1116, 0.814, 0.04193, 0.7298, 0.04193, 0.7198, 2.724e-08, 0.795, 0.0, 0.7298, 0.04193, 0.5414, 0.04193, 0.5514, 8.171e-08, 0.7198, 2.724e-08, 0.4257, 0.2401, 0.3732, 0.2401, 0.3835, 0.1938, 0.4452, 0.1938, 0.3732, 0.2401, 0.2558, 0.2401, 0.2455, 0.1938, 0.3835, 0.1938, 0.5785, 0.5541, 0.5244, 0.2251, 0.5769, 0.2251, 0.6054, 0.5541, 0.6054, 0.5541, 0.5769, 0.2251, 0.6943, 0.2251, 0.6658, 0.5541, 0.4257, 0.2401, 0.3716, 0.5641, 0.3447, 0.5641, 0.3732, 0.2401, 0.3732, 0.2401, 0.3447, 0.5641, 0.2844, 0.5641, 0.2558, 0.2401, 0.4396, 0.778, 0.4225, 0.778, 0.4225, 0.7041, 0.4396, 0.7041, 0.7606, 0.7705, 0.7434, 0.7705, 0.7434, 0.6958, 0.7606, 0.6958, 0.7468, 0.2251, 0.6943, 0.2251, 0.7046, 0.178, 0.7662, 0.178, 0.6943, 0.2251, 0.5769, 0.2251, 0.5666, 0.178, 0.7046, 0.178, 0.09587, 0.7529, 0.03543, 0.7512, 0.05917, 0.7231, 0.09543, 0.7241, 0.4112, 0.8043, 0.3451, 0.8043, 0.3587, 0.778, 0.3983, 0.778, 0.1076, 0.7056, 0.09928, 0.7059, 0.106, 0.6236, 0.1255, 0.6227, 0.723, 0.915, 0.683, 0.915, 0.666, 0.7959, 0.7358, 0.7959, 0.1031, 0.8514, 0.09477, 0.8517, 0.102, 0.7694, 0.1216, 0.7685, 0.7976, 0.915, 0.7576, 0.915, 0.7358, 0.7959, 0.8056, 0.7959, 0.08565, 0.8689, 0.06275, 0.8682, 0.03543, 0.7512, 0.09587, 0.7529, 0.3882, 0.9225, 0.3631, 0.9226, 0.3451, 0.8043, 0.4112, 0.8043, 0.4112, 0.8318, 0.4112, 0.7797, 0.422, 0.7921, 0.422, 0.8182, 0.4112, 0.7797, 0.4524, 0.778, 0.4426, 0.7912, 0.422, 0.7921, 0.133, 0.7512, 0.09587, 0.7529, 0.09543, 0.7241, 0.1177, 0.7231, 0.09965, 0.6071, 0.03543, 0.6055, 0.05997, 0.5774, 0.0985, 0.5784, 0.1368, 0.6055, 0.09965, 0.6071, 0.0985, 0.5784, 0.1208, 0.5774, 0.9443, 0.5712, 0.8764, 0.5712, 0.89, 0.5449, 0.9307, 0.5449, 0.7358, 0.7959, 0.666, 0.7959, 0.6922, 0.7705, 0.7341, 0.7705, 0.8056, 0.7959, 0.7358, 0.7959, 0.7634, 0.7705, 0.8053, 0.7705, 0.4426, 0.7912, 0.4426, 0.8165, 0.422, 0.8182, 0.422, 0.7921, 0.4426, 0.8472, 0.4426, 0.8724, 0.422, 0.8715, 0.422, 0.8455, 0.4112, 0.8839, 0.4112, 0.8318, 0.422, 0.8455, 0.422, 0.8715, 0.4112, 0.8318, 0.4524, 0.8352, 0.4426, 0.8472, 0.422, 0.8455, 0.4524, 0.8857, 0.4112, 0.8839, 0.422, 0.8715, 0.4426, 0.8724, 0.4524, 0.8352, 0.4524, 0.8857, 0.4426, 0.8724, 0.4426, 0.8472, 0.4524, 0.8284, 0.4112, 0.8318, 0.422, 0.8182, 0.4426, 0.8165, 0.4524, 0.778, 0.4524, 0.8284, 0.4426, 0.8165, 0.4426, 0.7912, 0.09928, 0.7059, 0.1076, 0.7056, 0.1115, 0.7221, 0.09026, 0.7231, 0.1255, 0.6227, 0.106, 0.6236, 0.09965, 0.6071, 0.1368, 0.6055, 0.1076, 0.7056, 0.1255, 0.6227, 0.1368, 0.6055, 0.1115, 0.7221, 0.106, 0.6236, 0.09928, 0.7059, 0.09026, 0.7231, 0.09965, 0.6071, 0.09477, 0.8517, 0.1031, 0.8514, 0.1069, 0.8679, 0.08565, 0.8689, 0.1216, 0.7685, 0.102, 0.7694, 0.09587, 0.7529, 0.133, 0.7512, 0.102, 0.7694, 0.09477, 0.8517, 0.08565, 0.8689, 0.09587, 0.7529, 0.1031, 0.8514, 0.1216, 0.7685, 0.133, 0.7512, 0.1069, 0.8679, 0.1487, 0.5216, 0.1142, 0.5292, 0.1043, 0.527, 0.158, 0.5151, 0.1142, 0.5292, 0.1147, 0.5368, 0.1051, 0.5389, 0.1043, 0.527, 0.1516, 0.5633, 0.1511, 0.5557, 0.1606, 0.5536, 0.1614, 0.5655, 0.117, 0.5709, 0.1516, 0.5633, 0.1614, 0.5655, 0.1077, 0.5774, 0.1165, 0.5634, 0.117, 0.5709, 0.1077, 0.5774, 0.1069, 0.5655, 0.1147, 0.5368, 0.1165, 0.5634, 0.1069, 0.5655, 0.1051, 0.5389, 0.1492, 0.5291, 0.1487, 0.5216, 0.158, 0.5151, 0.1588, 0.527, 0.1511, 0.5557, 0.1492, 0.5291, 0.1588, 0.527, 0.1606, 0.5536, 0.4396, 0.7041, 0.4225, 0.7041, 0.4225, 0.5641, 0.4396, 0.5641, 0.7606, 0.6958, 0.7434, 0.6958, 0.7434, 0.5541, 0.7606, 0.5541, 0.3622, 0.7041, 0.3451, 0.7041, 0.3451, 0.5641, 0.3622, 0.5641, 0.03543, 0.789, -5.776e-10, 0.7885, 2.77e-09, 0.7157, 0.03543, 0.7161, 0.7434, 0.7705, 0.6831, 0.7705, 0.6831, 0.6958, 0.7434, 0.6958, 0.4225, 0.778, 0.3622, 0.778, 0.3622, 0.7041, 0.4225, 0.7041, 0.1516, 0.5633, 0.117, 0.5709, 0.1001, 0.5057, 0.1346, 0.498, 0.3622, 0.778, 0.3451, 0.778, 0.3451, 0.7041, 0.3622, 0.7041, 0.06748, 0.3743, 0.102, 0.3667, 0.1025, 0.3742, 0.06799, 0.3819, 0.06516, 0.3402, 0.0997, 0.3326, 0.1002, 0.3401, 0.06567, 0.3478, 0.06567, 0.3478, 0.1002, 0.3401, 0.102, 0.3667, 0.06748, 0.3743, 0.6831, 0.6958, 0.666, 0.6958, 0.666, 0.5541, 0.6831, 0.5541, 0.03543, 0.7161, 2.77e-09, 0.7157, 6.899e-09, 0.5774, 0.03543, 0.5778, 0.7434, 0.6958, 0.6831, 0.6958, 0.6831, 0.5541, 0.7434, 0.5541, 0.4225, 0.7041, 0.3622, 0.7041, 0.3622, 0.5641, 0.4225, 0.5641, 0.1346, 0.498, 0.1001, 0.5057, 0.06799, 0.3819, 0.1025, 0.3742, 0.375, 0.0, 0.625, 0.0, 0.625, 0.25, 0.375, 0.25, 0.375, 0.25, 0.625, 0.25, 0.625, 0.5, 0.375, 0.5, 0.375, 0.5, 0.625, 0.5, 0.625, 0.75, 0.375, 0.75, 0.375, 0.75, 0.625, 0.75, 0.625, 1.0, 0.375, 1.0, 0.125, 0.5, 0.375, 0.5, 0.375, 0.75, 0.125, 0.75, 0.625, 0.5, 0.875, 0.5, 0.875, 0.75, 0.625, 0.75, 0.375, 0.0, 0.625, 0.0, 0.625, 0.25, 0.375, 0.25, 0.375, 0.25, 0.625, 0.25, 0.625, 0.5, 0.375, 0.5, 0.375, 0.5, 0.625, 0.5, 0.625, 0.75, 0.375, 0.75, 0.375, 0.75, 0.625, 0.75, 0.625, 1.0, 0.375, 1.0, 0.125, 0.5, 0.375, 0.5, 0.375, 0.75, 0.125, 0.75, 0.625, 0.5, 0.875, 0.5, 0.875, 0.75, 0.625, 0.75, 0.375, 0.0, 0.625, 0.0, 0.625, 0.25, 0.375, 0.25, 0.375, 0.25, 0.625, 0.25, 0.625, 0.5, 0.375, 0.5, 0.375, 0.5, 0.625, 0.5, 0.625, 0.75, 0.375, 0.75, 0.375, 0.75, 0.625, 0.75, 0.625, 1.0, 0.375, 1.0, 0.125, 0.5, 0.375, 0.5, 0.375, 0.75, 0.125, 0.75, 0.625, 0.5, 0.875, 0.5, 0.875, 0.75, 0.625, 0.75, 0.375, 0.0, 0.625, 0.0, 0.625, 0.25, 0.375, 0.25, 0.375, 0.25, 0.625, 0.25, 0.625, 0.5, 0.375, 0.5, 0.375, 0.5, 0.625, 0.5, 0.625, 0.75, 0.375, 0.75, 0.375, 0.75, 0.625, 0.75, 0.625, 1.0, 0.375, 1.0, 0.125, 0.5, 0.375, 0.5, 0.375, 0.75, 0.125, 0.75, 0.625, 0.5, 0.875, 0.5, 0.875, 0.75, 0.625, 0.75, 0.375, 0.0, 0.625, 0.0, 0.625, 0.25, 0.375, 0.25, 0.375, 0.25, 0.625, 0.25, 0.625, 0.5, 0.375, 0.5, 0.375, 0.5, 0.625, 0.5, 0.625, 0.75, 0.375, 0.75, 0.375, 0.75, 0.625, 0.75, 0.625, 1.0, 0.375, 1.0, 0.125, 0.5, 0.375, 0.5, 0.375, 0.75, 0.125, 0.75, 0.625, 0.5, 0.875, 0.5, 0.875, 0.75, 0.625, 0.75, 0.375, 0.0, 0.625, 0.0, 0.625, 0.25, 0.375, 0.25, 0.375, 0.25, 0.625, 0.25, 0.625, 0.5, 0.375, 0.5, 0.375, 0.5, 0.625, 0.5, 0.625, 0.75, 0.375, 0.75, 0.375, 0.75, 0.625, 0.75, 0.625, 1.0, 0.375, 1.0, 0.125, 0.5, 0.375, 0.5, 0.375, 0.75, 0.125, 0.75, 0.625, 0.5, 0.875, 0.5, 0.875, 0.75, 0.625, 0.75, 0.1818, 0.0, 0.2273, 0.07873, 0.1364, 0.07873, 0.2727, 0.1575, 0.3182, 0.07873, 0.3636, 0.1575, 0.9091, 0.0, 0.9545, 0.07873, 0.8636, 0.07873, 0.7273, 0.0, 0.7727, 0.07873, 0.6818, 0.07873, 0.5455, 0.0, 0.5909, 0.07873, 0.5, 0.07873, 0.2727, 0.1575, 0.3636, 0.1575, 0.3182, 0.2362, 0.09091, 0.1575, 0.1818, 0.1575, 0.1364, 0.2362, 0.8182, 0.1575, 0.9091, 0.1575, 0.8636, 0.2362, 0.6364, 0.1575, 0.7273, 0.1575, 0.6818, 0.2362, 0.4545, 0.1575, 0.5455, 0.1575, 0.5, 0.2362, 0.2727, 0.1575, 0.3182, 0.2362, 0.2273, 0.2362, 0.09091, 0.1575, 0.1364, 0.2362, 0.04546, 0.2362, 0.8182, 0.1575, 0.8636, 0.2362, 0.7727, 0.2362, 0.6364, 0.1575, 0.6818, 0.2362, 0.5909, 0.2362, 0.4545, 0.1575, 0.5, 0.2362, 0.4091, 0.2362, 0.1818, 0.3149, 0.2727, 0.3149, 0.2273, 0.3937, 0.0, 0.3149, 0.09091, 0.3149, 0.04546, 0.3937, 0.7273, 0.3149, 0.8182, 0.3149, 0.7727, 0.3937, 0.5455, 0.3149, 0.6364, 0.3149, 0.5909, 0.3937, 0.3636, 0.3149, 0.4545, 0.3149, 0.4091, 0.3937, 0.4091, 0.3937, 0.5, 0.3937, 0.4545, 0.4724, 0.4091, 0.3937, 0.4545, 0.3149, 0.5, 0.3937, 0.4545, 0.3149, 0.5455, 0.3149, 0.5, 0.3937, 0.5909, 0.3937, 0.6818, 0.3937, 0.6364, 0.4724, 0.5909, 0.3937, 0.6364, 0.3149, 0.6818, 0.3937, 0.6364, 0.3149, 0.7273, 0.3149, 0.6818, 0.3937, 0.7727, 0.3937, 0.8636, 0.3937, 0.8182, 0.4724, 0.7727, 0.3937, 0.8182, 0.3149, 0.8636, 0.3937, 0.8182, 0.3149, 0.9091, 0.3149, 0.8636, 0.3937, 0.04546, 0.3937, 0.1364, 0.3937, 0.09091, 0.4724, 0.04546, 0.3937, 0.09091, 0.3149, 0.1364, 0.3937, 0.09091, 0.3149, 0.1818, 0.3149, 0.1364, 0.3937, 0.2273, 0.3937, 0.3182, 0.3937, 0.2727, 0.4724, 0.2273, 0.3937, 0.2727, 0.3149, 0.3182, 0.3937, 0.2727, 0.3149, 0.3636, 0.3149, 0.3182, 0.3937, 0.4091, 0.2362, 0.4545, 0.3149, 0.3636, 0.3149, 0.4091, 0.2362, 0.5, 0.2362, 0.4545, 0.3149, 0.5, 0.2362, 0.5455, 0.3149, 0.4545, 0.3149, 0.5909, 0.2362, 0.6364, 0.3149, 0.5455, 0.3149, 0.5909, 0.2362, 0.6818, 0.2362, 0.6364, 0.3149, 0.6818, 0.2362, 0.7273, 0.3149, 0.6364, 0.3149, 0.7727, 0.2362, 0.8182, 0.3149, 0.7273, 0.3149, 0.7727, 0.2362, 0.8636, 0.2362, 0.8182, 0.3149, 0.8636, 0.2362, 0.9091, 0.3149, 0.8182, 0.3149, 0.04546, 0.2362, 0.09091, 0.3149, 0.0, 0.3149, 0.04546, 0.2362, 0.1364, 0.2362, 0.09091, 0.3149, 0.1364, 0.2362, 0.1818, 0.3149, 0.09091, 0.3149, 0.2273, 0.2362, 0.2727, 0.3149, 0.1818, 0.3149, 0.2273, 0.2362, 0.3182, 0.2362, 0.2727, 0.3149, 0.3182, 0.2362, 0.3636, 0.3149, 0.2727, 0.3149, 0.5, 0.2362, 0.5909, 0.2362, 0.5455, 0.3149, 0.5, 0.2362, 0.5455, 0.1575, 0.5909, 0.2362, 0.5455, 0.1575, 0.6364, 0.1575, 0.5909, 0.2362, 0.6818, 0.2362, 0.7727, 0.2362, 0.7273, 0.3149, 0.6818, 0.2362, 0.7273, 0.1575, 0.7727, 0.2362, 0.7273, 0.1575, 0.8182, 0.1575, 0.7727, 0.2362, 0.8636, 0.2362, 0.9545, 0.2362, 0.9091, 0.3149, 0.8636, 0.2362, 0.9091, 0.1575, 0.9545, 0.2362, 0.9091, 0.1575, 1.0, 0.1575, 0.9545, 0.2362, 0.1364, 0.2362, 0.2273, 0.2362, 0.1818, 0.3149, 0.1364, 0.2362, 0.1818, 0.1575, 0.2273, 0.2362, 0.1818, 0.1575, 0.2727, 0.1575, 0.2273, 0.2362, 0.3182, 0.2362, 0.4091, 0.2362, 0.3636, 0.3149, 0.3182, 0.2362, 0.3636, 0.1575, 0.4091, 0.2362, 0.3636, 0.1575, 0.4545, 0.1575, 0.4091, 0.2362, 0.5, 0.07873, 0.5455, 0.1575, 0.4545, 0.1575, 0.5, 0.07873, 0.5909, 0.07873, 0.5455, 0.1575, 0.5909, 0.07873, 0.6364, 0.1575, 0.5455, 0.1575, 0.6818, 0.07873, 0.7273, 0.1575, 0.6364, 0.1575, 0.6818, 0.07873, 0.7727, 0.07873, 0.7273, 0.1575, 0.7727, 0.07873, 0.8182, 0.1575, 0.7273, 0.1575, 0.8636, 0.07873, 0.9091, 0.1575, 0.8182, 0.1575, 0.8636, 0.07873, 0.9545, 0.07873, 0.9091, 0.1575, 0.9545, 0.07873, 1.0, 0.1575, 0.9091, 0.1575, 0.3636, 0.1575, 0.4091, 0.07873, 0.4545, 0.1575, 0.3636, 0.1575, 0.3182, 0.07873, 0.4091, 0.07873, 0.3182, 0.07873, 0.3636, 0.0, 0.4091, 0.07873, 0.1364, 0.07873, 0.1818, 0.1575, 0.09091, 0.1575, 0.1364, 0.07873, 0.2273, 0.07873, 0.1818, 0.1575, 0.2273, 0.07873, 0.2727, 0.1575, 0.1818, 0.1575, 0.1818, 0.0, 0.2273, 0.07873, 0.1364, 0.07873, 0.2727, 0.1575, 0.3182, 0.07873, 0.3636, 0.1575, 0.9091, 0.0, 0.9545, 0.07873, 0.8636, 0.07873, 0.7273, 0.0, 0.7727, 0.07873, 0.6818, 0.07873, 0.5455, 0.0, 0.5909, 0.07873, 0.5, 0.07873, 0.2727, 0.1575, 0.3636, 0.1575, 0.3182, 0.2362, 0.09091, 0.1575, 0.1818, 0.1575, 0.1364, 0.2362, 0.8182, 0.1575, 0.9091, 0.1575, 0.8636, 0.2362, 0.6364, 0.1575, 0.7273, 0.1575, 0.6818, 0.2362, 0.4545, 0.1575, 0.5455, 0.1575, 0.5, 0.2362, 0.2727, 0.1575, 0.3182, 0.2362, 0.2273, 0.2362, 0.09091, 0.1575, 0.1364, 0.2362, 0.04546, 0.2362, 0.8182, 0.1575, 0.8636, 0.2362, 0.7727, 0.2362, 0.6364, 0.1575, 0.6818, 0.2362, 0.5909, 0.2362, 0.4545, 0.1575, 0.5, 0.2362, 0.4091, 0.2362, 0.1818, 0.3149, 0.2727, 0.3149, 0.2273, 0.3937, 0.0, 0.3149, 0.09091, 0.3149, 0.04546, 0.3937, 0.7273, 0.3149, 0.8182, 0.3149, 0.7727, 0.3937, 0.5455, 0.3149, 0.6364, 0.3149, 0.5909, 0.3937, 0.3636, 0.3149, 0.4545, 0.3149, 0.4091, 0.3937, 0.4091, 0.3937, 0.5, 0.3937, 0.4545, 0.4724, 0.4091, 0.3937, 0.4545, 0.3149, 0.5, 0.3937, 0.4545, 0.3149, 0.5455, 0.3149, 0.5, 0.3937, 0.5909, 0.3937, 0.6818, 0.3937, 0.6364, 0.4724, 0.5909, 0.3937, 0.6364, 0.3149, 0.6818, 0.3937, 0.6364, 0.3149, 0.7273, 0.3149, 0.6818, 0.3937, 0.7727, 0.3937, 0.8636, 0.3937, 0.8182, 0.4724, 0.7727, 0.3937, 0.8182, 0.3149, 0.8636, 0.3937, 0.8182, 0.3149, 0.9091, 0.3149, 0.8636, 0.3937, 0.04546, 0.3937, 0.1364, 0.3937, 0.09091, 0.4724, 0.04546, 0.3937, 0.09091, 0.3149, 0.1364, 0.3937, 0.09091, 0.3149, 0.1818, 0.3149, 0.1364, 0.3937, 0.2273, 0.3937, 0.3182, 0.3937, 0.2727, 0.4724, 0.2273, 0.3937, 0.2727, 0.3149, 0.3182, 0.3937, 0.2727, 0.3149, 0.3636, 0.3149, 0.3182, 0.3937, 0.4091, 0.2362, 0.4545, 0.3149, 0.3636, 0.3149, 0.4091, 0.2362, 0.5, 0.2362, 0.4545, 0.3149, 0.5, 0.2362, 0.5455, 0.3149, 0.4545, 0.3149, 0.5909, 0.2362, 0.6364, 0.3149, 0.5455, 0.3149, 0.5909, 0.2362, 0.6818, 0.2362, 0.6364, 0.3149, 0.6818, 0.2362, 0.7273, 0.3149, 0.6364, 0.3149, 0.7727, 0.2362, 0.8182, 0.3149, 0.7273, 0.3149, 0.7727, 0.2362, 0.8636, 0.2362, 0.8182, 0.3149, 0.8636, 0.2362, 0.9091, 0.3149, 0.8182, 0.3149, 0.04546, 0.2362, 0.09091, 0.3149, 0.0, 0.3149, 0.04546, 0.2362, 0.1364, 0.2362, 0.09091, 0.3149, 0.1364, 0.2362, 0.1818, 0.3149, 0.09091, 0.3149, 0.2273, 0.2362, 0.2727, 0.3149, 0.1818, 0.3149, 0.2273, 0.2362, 0.3182, 0.2362, 0.2727, 0.3149, 0.3182, 0.2362, 0.3636, 0.3149, 0.2727, 0.3149, 0.5, 0.2362, 0.5909, 0.2362, 0.5455, 0.3149, 0.5, 0.2362, 0.5455, 0.1575, 0.5909, 0.2362, 0.5455, 0.1575, 0.6364, 0.1575, 0.5909, 0.2362, 0.6818, 0.2362, 0.7727, 0.2362, 0.7273, 0.3149, 0.6818, 0.2362, 0.7273, 0.1575, 0.7727, 0.2362, 0.7273, 0.1575, 0.8182, 0.1575, 0.7727, 0.2362, 0.8636, 0.2362, 0.9545, 0.2362, 0.9091, 0.3149, 0.8636, 0.2362, 0.9091, 0.1575, 0.9545, 0.2362, 0.9091, 0.1575, 1.0, 0.1575, 0.9545, 0.2362, 0.1364, 0.2362, 0.2273, 0.2362, 0.1818, 0.3149, 0.1364, 0.2362, 0.1818, 0.1575, 0.2273, 0.2362, 0.1818, 0.1575, 0.2727, 0.1575, 0.2273, 0.2362, 0.3182, 0.2362, 0.4091, 0.2362, 0.3636, 0.3149, 0.3182, 0.2362, 0.3636, 0.1575, 0.4091, 0.2362, 0.3636, 0.1575, 0.4545, 0.1575, 0.4091, 0.2362, 0.5, 0.07873, 0.5455, 0.1575, 0.4545, 0.1575, 0.5, 0.07873, 0.5909, 0.07873, 0.5455, 0.1575, 0.5909, 0.07873, 0.6364, 0.1575, 0.5455, 0.1575, 0.6818, 0.07873, 0.7273, 0.1575, 0.6364, 0.1575, 0.6818, 0.07873, 0.7727, 0.07873, 0.7273, 0.1575, 0.7727, 0.07873, 0.8182, 0.1575, 0.7273, 0.1575, 0.8636, 0.07873, 0.9091, 0.1575, 0.8182, 0.1575, 0.8636, 0.07873, 0.9545, 0.07873, 0.9091, 0.1575, 0.9545, 0.07873, 1.0, 0.1575, 0.9091, 0.1575, 0.3636, 0.1575, 0.4091, 0.07873, 0.4545, 0.1575, 0.3636, 0.1575, 0.3182, 0.07873, 0.4091, 0.07873, 0.3182, 0.07873, 0.3636, 0.0, 0.4091, 0.07873, 0.1364, 0.07873, 0.1818, 0.1575, 0.09091, 0.1575, 0.1364, 0.07873, 0.2273, 0.07873, 0.1818, 0.1575, 0.2273, 0.07873, 0.2727, 0.1575, 0.1818, 0.1575])
me_cube_001.materials.append(mat_general)
me_cube_001.materials.append(mat_eyes)
me_cube_001.materials.append(mat_black)
me_cube_001.materials.append(mat_trashbags)
me_cube_001.materials.append(mat_handle)
me_cube_001.update()

# ---- objects
ob_cube = bpy.data.objects.new('Cube', me_cube_001)
ob_sun = bpy.data.objects.new('Sun', light_sun)
ob_camera = bpy.data.objects.new('Camera', cam_camera_001)

# ---- transforms, parenting, visibility, modifiers, constraints
ob_cube.location = (0.0, 0.0, 0.0)
ob_sun.location = (0.0, 17.17, 0.0)
ob_sun.rotation_euler = (-1.212, 0.2766, -0.8463)
ob_camera.location = (13.93, 11.03, -6.703)
ob_camera.rotation_euler = (1.883, -0.0009769, 2.187)

# ---- collection membership
col_collection.objects.link(ob_cube)
col_collection.objects.link(ob_sun)
col_collection.objects.link(ob_camera)

# ---- scene / render settings (as saved in the file)
scene.camera = ob_camera
scene.frame_start = 1; scene.frame_end = 250; scene.frame_set(1)
scene.render.engine = 'BLENDER_EEVEE_NEXT'
scene.render.resolution_x = 1080
scene.cycles.sampling_pattern = 'TABULATED_SOBOL'
scene.view_settings.view_transform = 'Filmic'
bpy.context.view_layer.update()
